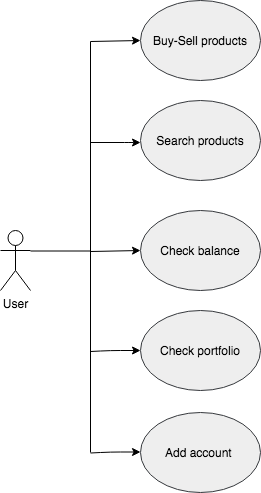

The diagram above was exported from draw.io. Its source (the exported page's mxGraphModel, read from the mxfile embedded in the PNG):
<mxGraphModel dx="786" dy="420" grid="1" gridSize="10" guides="1" tooltips="1" connect="1" arrows="1" fold="1" page="1" pageScale="1" pageWidth="850" pageHeight="1100" math="0" shadow="0">
  <root>
    <mxCell id="0" />
    <mxCell id="1" parent="0" />
    <mxCell id="-93NFOoRI6Zq-WDTQE2a-1" value="User" style="shape=umlActor;verticalLabelPosition=bottom;labelBackgroundColor=#ffffff;verticalAlign=top;html=1;outlineConnect=0;" vertex="1" parent="1">
      <mxGeometry x="30" y="288" width="30" height="60" as="geometry" />
    </mxCell>
    <mxCell id="-93NFOoRI6Zq-WDTQE2a-8" value="Search products" style="ellipse;whiteSpace=wrap;html=1;fillColor=#eeeeee;strokeColor=#36393d;" vertex="1" parent="1">
      <mxGeometry x="170" y="158" width="120" height="80" as="geometry" />
    </mxCell>
    <mxCell id="-93NFOoRI6Zq-WDTQE2a-9" value="Buy-Sell products" style="ellipse;whiteSpace=wrap;html=1;fillColor=#eeeeee;strokeColor=#36393d;" vertex="1" parent="1">
      <mxGeometry x="170" y="58" width="120" height="80" as="geometry" />
    </mxCell>
    <mxCell id="-93NFOoRI6Zq-WDTQE2a-10" value="Check balance" style="ellipse;whiteSpace=wrap;html=1;fillColor=#eeeeee;strokeColor=#36393d;" vertex="1" parent="1">
      <mxGeometry x="170" y="268" width="120" height="80" as="geometry" />
    </mxCell>
    <mxCell id="-93NFOoRI6Zq-WDTQE2a-11" value="Check portfolio" style="ellipse;whiteSpace=wrap;html=1;fillColor=#eeeeee;strokeColor=#36393d;" vertex="1" parent="1">
      <mxGeometry x="170" y="368" width="120" height="80" as="geometry" />
    </mxCell>
    <mxCell id="-93NFOoRI6Zq-WDTQE2a-12" value="" style="endArrow=none;html=1;" edge="1" parent="1">
      <mxGeometry width="50" height="50" relative="1" as="geometry">
        <mxPoint x="120" y="510" as="sourcePoint" />
        <mxPoint x="120" y="99" as="targetPoint" />
      </mxGeometry>
    </mxCell>
    <mxCell id="-93NFOoRI6Zq-WDTQE2a-15" value="" style="endArrow=classic;html=1;entryX=0;entryY=0.5;entryDx=0;entryDy=0;" edge="1" parent="1" target="-93NFOoRI6Zq-WDTQE2a-9">
      <mxGeometry width="50" height="50" relative="1" as="geometry">
        <mxPoint x="120" y="99" as="sourcePoint" />
        <mxPoint x="170" y="97" as="targetPoint" />
      </mxGeometry>
    </mxCell>
    <mxCell id="-93NFOoRI6Zq-WDTQE2a-16" value="" style="endArrow=classic;html=1;" edge="1" parent="1">
      <mxGeometry width="50" height="50" relative="1" as="geometry">
        <mxPoint x="120" y="200" as="sourcePoint" />
        <mxPoint x="170" y="200" as="targetPoint" />
        <Array as="points">
          <mxPoint x="164" y="200" />
        </Array>
      </mxGeometry>
    </mxCell>
    <mxCell id="-93NFOoRI6Zq-WDTQE2a-17" value="" style="endArrow=classic;html=1;entryX=0;entryY=0.5;entryDx=0;entryDy=0;" edge="1" parent="1" target="-93NFOoRI6Zq-WDTQE2a-10">
      <mxGeometry width="50" height="50" relative="1" as="geometry">
        <mxPoint x="120" y="309" as="sourcePoint" />
        <mxPoint x="170" y="307" as="targetPoint" />
      </mxGeometry>
    </mxCell>
    <mxCell id="-93NFOoRI6Zq-WDTQE2a-18" value="" style="endArrow=classic;html=1;entryX=0;entryY=0.5;entryDx=0;entryDy=0;" edge="1" parent="1" target="-93NFOoRI6Zq-WDTQE2a-11">
      <mxGeometry width="50" height="50" relative="1" as="geometry">
        <mxPoint x="120" y="409" as="sourcePoint" />
        <mxPoint x="170" y="407" as="targetPoint" />
        <Array as="points">
          <mxPoint x="140" y="408" />
        </Array>
      </mxGeometry>
    </mxCell>
    <mxCell id="-93NFOoRI6Zq-WDTQE2a-24" value="" style="endArrow=none;html=1;" edge="1" parent="1">
      <mxGeometry width="50" height="50" relative="1" as="geometry">
        <mxPoint x="60" y="308.5" as="sourcePoint" />
        <mxPoint x="120" y="308.5" as="targetPoint" />
      </mxGeometry>
    </mxCell>
    <mxCell id="-93NFOoRI6Zq-WDTQE2a-25" value="Add account&amp;nbsp;" style="ellipse;whiteSpace=wrap;html=1;fillColor=#eeeeee;strokeColor=#36393d;" vertex="1" parent="1">
      <mxGeometry x="170" y="470" width="120" height="80" as="geometry" />
    </mxCell>
    <mxCell id="-93NFOoRI6Zq-WDTQE2a-26" value="" style="endArrow=classic;html=1;entryX=0;entryY=0.5;entryDx=0;entryDy=0;" edge="1" parent="1">
      <mxGeometry width="50" height="50" relative="1" as="geometry">
        <mxPoint x="120" y="510.5" as="sourcePoint" />
        <mxPoint x="170" y="509.5" as="targetPoint" />
        <Array as="points">
          <mxPoint x="140" y="509.5" />
        </Array>
      </mxGeometry>
    </mxCell>
  </root>
</mxGraphModel>